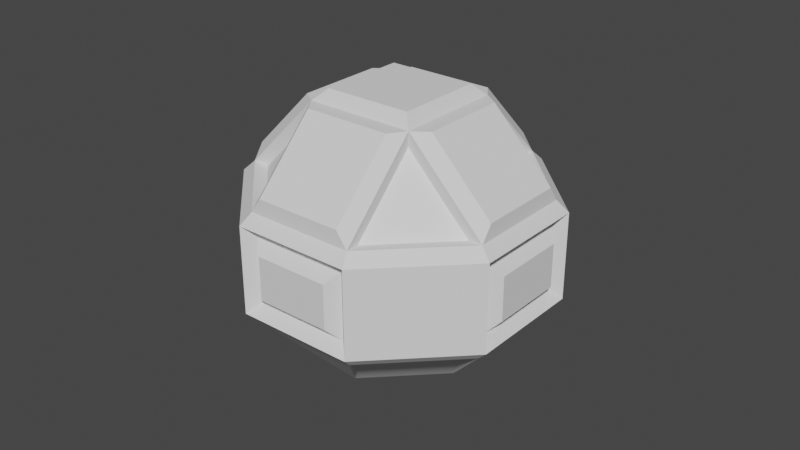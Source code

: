 # Source: Rhombicuboctahedron.blend  (saved by Blender 2.93.21; exported with 4.5.12 LTS)
import bpy
from mathutils import Matrix  # noqa: F401  (used for matrix-valued properties, if any)

bpy.ops.wm.read_factory_settings(use_empty=True)
scene = bpy.context.scene
scene.name = 'Scene'

# ---- collections
col_collection = bpy.data.collections.new('Collection'); scene.collection.children.link(col_collection)

# ---- world
world_world = bpy.data.worlds.new('World'); scene.world = world_world
world_world.use_nodes = True; world_world.node_tree.nodes.clear()
_N = world_world.node_tree.nodes; _L = world_world.node_tree.links
n0 = _N.new('ShaderNodeOutputWorld'); n0.name = 'World Output'; n0.location = (300, 300)
n1 = _N.new('ShaderNodeBackground'); n1.name = 'Background'; n1.location = (10, 300)
n1.inputs[0].default_value = (0.05088, 0.05088, 0.05088, 1.0)
_L.new(n1.outputs[0], n0.inputs[0])
n0.is_active_output = True
world_world.color = (0.05088, 0.05088, 0.05088)
world_world.use_sun_shadow = False
world_world.sun_shadow_jitter_overblur = 0.0

# ---- meshes
me_cylinder_001 = bpy.data.meshes.new('Cylinder.001')
me_cylinder_001.from_pydata([(1.079, 0.8181, -0.3145), (1.079, 0.8181, 0.08555), (1.342, 0.1848, -0.3145), (1.342, 0.1848, 0.08555), (0.8181, -1.079, -0.3145), (0.8181, -1.079, 0.08555), (0.1848, -1.342, -0.3145), (0.1848, -1.342, 0.08555), (-1.079, -0.8181, -0.3145), (-1.079, -0.8181, 0.08555), (-1.342, -0.1848, -0.3145), (-1.342, -0.1848, 0.08555), (0.9487, 0.8722, 0.1855), (0.9487, 0.8722, -0.4145), (1.288, 0.05412, 0.1855), (1.288, 0.05412, -0.4145), (0.8722, -0.9487, 0.1855), (0.8722, -0.9487, -0.4145), (0.05412, -1.288, 0.1855), (0.05412, -1.288, -0.4145), (-0.9487, -0.8722, 0.1855), (-0.9487, -0.8722, -0.4145), (-1.288, -0.05412, 0.1855), (-1.288, -0.05412, -0.4145)], [], [(0, 1, 3, 2), (4, 5, 7, 6), (8, 9, 11, 10), (1, 0, 13, 12), (2, 3, 14, 15), (0, 2, 15, 13), (3, 1, 12, 14), (5, 4, 17, 16), (6, 7, 18, 19), (9, 8, 21, 20), (10, 11, 22, 23), (4, 6, 19, 17), (7, 5, 16, 18), (8, 10, 23, 21), (11, 9, 20, 22)])
_uv = me_cylinder_001.uv_layers.new(name='UVMap')
_uv.uv.foreach_set('vector', [0.852, 0.65, 0.852, 0.85, 0.773, 0.85, 0.773, 0.65, 0.602, 0.65, 0.602, 0.85, 0.523, 0.85, 0.523, 0.65, 0.352, 0.65, 0.352, 0.85, 0.273, 0.85, 0.273, 0.65, 0.852, 0.85, 0.852, 0.65, 0.8635, 0.6, 0.8635, 0.9, 0.773, 0.65, 0.773, 0.85, 0.7615, 0.9, 0.7615, 0.6, 0.852, 0.65, 0.773, 0.65, 0.7615, 0.6, 0.8635, 0.6, 0.773, 0.85, 0.852, 0.85, 0.8635, 0.9, 0.7615, 0.9, 0.602, 0.85, 0.602, 0.65, 0.6135, 0.6, 0.6135, 0.9, 0.523, 0.65, 0.523, 0.85, 0.5115, 0.9, 0.5115, 0.6, 0.352, 0.85, 0.352, 0.65, 0.3635, 0.6, 0.3635, 0.9, 0.273, 0.65, 0.273, 0.85, 0.2615, 0.9, 0.2615, 0.6, 0.602, 0.65, 0.523, 0.65, 0.5115, 0.6, 0.6135, 0.6, 0.523, 0.85, 0.602, 0.85, 0.6135, 0.9, 0.5115, 0.9, 0.352, 0.65, 0.273, 0.65, 0.2615, 0.6, 0.3635, 0.6, 0.273, 0.85, 0.352, 0.85, 0.3635, 0.9, 0.2615, 0.9])
me_cylinder_001.use_remesh_fix_poles = True
me_cylinder_001.use_remesh_preserve_attributes = False
me_cylinder_001.update()
me_cylinder_002 = bpy.data.meshes.new('Cylinder.002')
me_cylinder_002.from_pydata([(0.558, 0.2311, -1.287), (-0.558, -0.2311, -1.287), (-0.2311, 0.558, -1.287), (0.2311, -0.558, -1.287), (0.03827, 1.141, -0.6157), (0.7798, 0.8339, -0.6157), (1.141, -0.03827, -0.6157), (0.8339, -0.7798, -0.6157), (-0.03827, -1.141, -0.6157), (-0.7798, -0.8339, -0.6157), (-1.141, 0.03827, -0.6157), (-0.8339, 0.7798, -0.6157)], [], [(11, 2, 1, 10), (9, 1, 3, 8), (7, 3, 0, 6), (5, 0, 2, 4), (0, 3, 1, 2)])
_uv = me_cylinder_002.uv_layers.new(name='UVMap')
_uv.uv.foreach_set('vector', [0.5852, 0.3979, 0.7016, 0.3496, 0.6453, 0.2138, 0.5289, 0.262, 0.6021, 0.08516, 0.6453, 0.2138, 0.7984, 0.1504, 0.738, 0.02888, 0.9148, 0.1021, 0.7984, 0.1504, 0.8547, 0.2862, 0.9711, 0.238, 0.8979, 0.4148, 0.8547, 0.2862, 0.7016, 0.3496, 0.762, 0.4711, 0.8461, 0.2898, 0.7898, 0.1539, 0.6539, 0.2102, 0.7102, 0.3461])
me_cylinder_002.use_remesh_fix_poles = True
me_cylinder_002.use_remesh_preserve_attributes = False
me_cylinder_002.update()
me_cylinder_004 = bpy.data.meshes.new('Cylinder.004')
me_cylinder_004.from_pydata([(0.558, 0.2311, -1.287), (-0.558, -0.2311, -1.287), (-0.2311, 0.558, -1.287), (0.2311, -0.558, -1.287), (0.03827, 1.141, -0.6157), (0.7798, 0.8339, -0.6157), (1.141, -0.03827, -0.6157), (0.8339, -0.7798, -0.6157), (-0.03827, -1.141, -0.6157), (-0.7798, -0.8339, -0.6157), (-1.141, 0.03827, -0.6157), (-0.8339, 0.7798, -0.6157), (0.0, 1.31, -0.6145), (0.9263, 0.9263, -0.6145), (1.31, -5.726e-08, -0.6145), (0.9263, -0.9263, -0.6145), (-1.145e-07, -1.31, -0.6145), (-0.9263, -0.9263, -0.6145), (-1.31, 1.562e-08, -0.6145), (-0.9263, 0.9263, -0.6145)], [], [(12, 2, 19), (18, 1, 17), (16, 3, 15), (14, 0, 13), (0, 5, 13), (1, 9, 17), (10, 1, 18), (8, 3, 16), (3, 7, 15), (6, 0, 14), (4, 2, 12), (2, 11, 19), (15, 7, 6, 14), (13, 5, 4, 12), (19, 11, 10, 18), (17, 9, 8, 16)])
_uv = me_cylinder_004.uv_layers.new(name='UVMap')
_uv.uv.foreach_set('vector', [0.75, 0.49, 0.7003, 0.37, 0.5803, 0.4197, 0.51, 0.25, 0.63, 0.2003, 0.5803, 0.08029, 0.75, 0.01, 0.7997, 0.13, 0.9197, 0.08029, 0.99, 0.25, 0.87, 0.2997, 0.9197, 0.4197, 0.8547, 0.2862, 0.8979, 0.4148, 0.9197, 0.4197, 0.6453, 0.2138, 0.6021, 0.08516, 0.5803, 0.08029, 0.5289, 0.262, 0.63, 0.2003, 0.51, 0.25, 0.738, 0.02888, 0.7997, 0.13, 0.75, 0.01, 0.7984, 0.1504, 0.9148, 0.1021, 0.9197, 0.08029, 0.9711, 0.238, 0.87, 0.2997, 0.99, 0.25, 0.762, 0.4711, 0.7003, 0.37, 0.75, 0.49, 0.7016, 0.3496, 0.5852, 0.3979, 0.5803, 0.4197, 0.9197, 0.08029, 0.9148, 0.1021, 0.9711, 0.238, 0.99, 0.25, 0.9197, 0.4197, 0.8979, 0.4148, 0.762, 0.4711, 0.75, 0.49, 0.5803, 0.4197, 0.5852, 0.3979, 0.5289, 0.262, 0.51, 0.25, 0.5803, 0.08029, 0.6021, 0.08516, 0.738, 0.02888, 0.75, 0.01])
me_cylinder_004.use_remesh_fix_poles = True
me_cylinder_004.use_remesh_preserve_attributes = False
me_cylinder_004.update()
me_cylinder_005 = bpy.data.meshes.new('Cylinder.005')
me_cylinder_005.from_pydata([(0.9656, 0.8344, 0.527), (-0.09282, 1.273, 0.527), (1.273, 0.09282, 0.527), (0.8344, -0.9656, 0.527), (0.09282, -1.273, 0.527), (-0.9656, -0.8344, 0.527), (-1.273, -0.09282, 0.527), (-0.8344, 0.9656, 0.527), (0.1248, 0.7474, 1.105), (-0.4402, -0.6167, 1.105), (0.7474, -0.1248, 1.105), (-0.6167, 0.4402, 1.105), (0.4402, 0.6167, 1.105), (-0.7474, 0.1248, 1.105), (0.6167, -0.4402, 1.105), (0.2172, 0.5243, 1.206), (-0.9263, -0.9263, 0.3855), (-0.5243, 0.2172, 1.206), (-0.1248, -0.7474, 1.105), (-0.2713, -0.655, 1.106), (0.5243, -0.2172, 1.206), (-0.2172, -0.5243, 1.206), (-0.9656, -0.8344, 0.527), (-0.4402, -0.6167, 1.105), (0.9263, -0.9263, 0.3855), (1.31, -5.726e-08, 0.3855), (0.655, -0.2713, 1.106), (-0.9263, -0.9263, 0.3855), (-1.145e-07, -1.31, 0.3855), (-0.2713, -0.655, 1.106), (-0.9263, 0.9263, 0.3855), (-1.31, 1.562e-08, 0.3855), (-0.655, 0.2713, 1.106), (0.9263, 0.9263, 0.3855), (0.0, 1.31, 0.3855), (0.2713, 0.655, 1.106)], [], [(7, 11, 8, 1), (22, 23, 13, 6), (0, 12, 10, 2), (3, 14, 18, 4), (17, 21, 20, 15), (7, 1, 34, 30), (8, 11, 32, 35), (11, 7, 30, 32), (1, 8, 35, 34), (0, 2, 25, 33), (2, 10, 26, 25), (12, 0, 33, 35), (10, 12, 35, 26), (22, 6, 31, 27), (13, 23, 29, 32), (9, 5, 16, 19), (6, 13, 32, 31), (3, 4, 28, 24), (4, 18, 29, 28), (14, 3, 24, 26), (18, 14, 26, 29), (21, 17, 32, 29), (17, 15, 35, 32), (15, 20, 26, 35), (20, 21, 29, 26)])
_uv = me_cylinder_005.uv_layers.new(name='UVMap')
_uv.uv.foreach_set('vector', [0.1335, 1.0, 0.2718, 1.0, 0.3842, 1.0, 0.04978, 1.0, 0.368, 1.0, 0.416, 1.0, 0.2894, 1.0, 0.2659, 1.0, 0.8252, 1.0, 0.4908, 1.0, 0.6032, 1.0, 0.7415, 1.0, 0.6091, 1.0, 0.5856, 1.0, 0.459, 1.0, 0.507, 1.0, 0.3088, 1.0, 0.4375, 1.0, 0.5662, 1.0, 0.4375, 1.0, 0.1335, 1.0, 0.04978, 1.0, 0.0, 1.0, 0.125, 1.0, 0.3842, 1.0, 0.2718, 1.0, 0.2767, 1.0, 0.4375, 1.0, 0.2718, 1.0, 0.1335, 1.0, 0.125, 1.0, 0.2767, 1.0, 0.04978, 1.0, 0.3842, 1.0, 0.4375, 1.0, 0.0, 1.0, 0.8252, 1.0, 0.7415, 1.0, 0.75, 1.0, 0.875, 1.0, 0.7415, 1.0, 0.6032, 1.0, 0.5983, 1.0, 0.75, 1.0, 0.4908, 1.0, 0.8252, 1.0, 0.875, 1.0, 0.4375, 1.0, 0.6032, 1.0, 0.4908, 1.0, 0.4375, 1.0, 0.5983, 1.0, 0.368, 1.0, 0.2659, 1.0, 0.25, 1.0, 0.375, 1.0, 0.2894, 1.0, 0.416, 1.0, 0.4375, 1.0, 0.2767, 1.0, 0.416, 1.0, 0.368, 1.0, 0.375, 1.0, 0.4375, 1.0, 0.2659, 1.0, 0.2894, 1.0, 0.2767, 1.0, 0.25, 1.0, 0.6091, 1.0, 0.507, 1.0, 0.5, 1.0, 0.625, 1.0, 0.507, 1.0, 0.459, 1.0, 0.4375, 1.0, 0.5, 1.0, 0.5856, 1.0, 0.6091, 1.0, 0.625, 1.0, 0.5983, 1.0, 0.459, 1.0, 0.5856, 1.0, 0.5983, 1.0, 0.4375, 1.0, 0.4375, 1.0, 0.3088, 1.0, 0.2767, 1.0, 0.4375, 1.0, 0.3088, 1.0, 0.4375, 1.0, 0.4375, 1.0, 0.2767, 1.0, 0.4375, 1.0, 0.5662, 1.0, 0.5983, 1.0, 0.4375, 1.0, 0.5662, 1.0, 0.4375, 1.0, 0.4375, 1.0, 0.5983, 1.0])
me_cylinder_005.use_remesh_fix_poles = True
me_cylinder_005.use_remesh_preserve_attributes = False
me_cylinder_005.update()
me_cylinder_006 = bpy.data.meshes.new('Cylinder.006')
me_cylinder_006.from_pydata([(-0.6324, 0.2619, 0.9661), (-0.2619, -0.6324, 0.9661), (0.2619, 0.6324, 0.9661), (0.6324, -0.2619, 0.9661), (0.8044, 0.8571, 0.3695), (0.03724, 1.175, 0.3695), (1.175, -0.03724, 0.3695), (0.8571, -0.8044, 0.3695), (-0.03724, -1.175, 0.3695), (-0.8044, -0.8571, 0.3695), (-1.175, 0.03724, 0.3695), (-0.8571, 0.8044, 0.3695), (0.9263, -0.9263, 0.3855), (1.31, -5.726e-08, 0.3855), (0.655, -0.2713, 1.106), (-0.9263, -0.9263, 0.3855), (-1.145e-07, -1.31, 0.3855), (-0.2713, -0.655, 1.106), (-0.9263, 0.9263, 0.3855), (-1.31, 1.562e-08, 0.3855), (-0.655, 0.2713, 1.106), (0.9263, 0.9263, 0.3855), (0.0, 1.31, 0.3855), (0.2713, 0.655, 1.106)], [], [(6, 3, 7), (8, 1, 9), (10, 0, 11), (5, 2, 4), (6, 7, 12, 13), (7, 3, 14, 12), (3, 6, 13, 14), (8, 9, 15, 16), (1, 8, 16, 17), (9, 1, 17, 15), (10, 11, 18, 19), (0, 10, 19, 20), (11, 0, 20, 18), (5, 4, 21, 22), (2, 5, 22, 23), (4, 2, 23, 21)])
_uv = me_cylinder_006.uv_layers.new(name='UVMap')
_uv.uv.foreach_set('vector', [0.7342, 1.0, 0.6085, 1.0, 0.6307, 1.0, 0.4893, 1.0, 0.4375, 1.0, 0.3857, 1.0, 0.2443, 1.0, 0.2665, 1.0, 0.1408, 1.0, 0.07517, 1.0, 0.4375, 1.0, 0.7998, 1.0, 0.7342, 1.0, 0.6307, 1.0, 0.625, 1.0, 0.75, 1.0, 0.6307, 1.0, 0.6085, 1.0, 0.5983, 1.0, 0.625, 1.0, 0.6085, 1.0, 0.7342, 1.0, 0.75, 1.0, 0.5983, 1.0, 0.4893, 1.0, 0.3857, 1.0, 0.375, 1.0, 0.5, 1.0, 0.4375, 1.0, 0.4893, 1.0, 0.5, 1.0, 0.4375, 1.0, 0.3857, 1.0, 0.4375, 1.0, 0.4375, 1.0, 0.375, 1.0, 0.2443, 1.0, 0.1408, 1.0, 0.125, 1.0, 0.25, 1.0, 0.2665, 1.0, 0.2443, 1.0, 0.25, 1.0, 0.2767, 1.0, 0.1408, 1.0, 0.2665, 1.0, 0.2767, 1.0, 0.125, 1.0, 0.07517, 1.0, 0.7998, 1.0, 0.875, 1.0, 0.0, 1.0, 0.4375, 1.0, 0.07517, 1.0, 0.0, 1.0, 0.4375, 1.0, 0.7998, 1.0, 0.4375, 1.0, 0.4375, 1.0, 0.875, 1.0])
me_cylinder_006.use_remesh_fix_poles = True
me_cylinder_006.use_remesh_preserve_attributes = False
me_cylinder_006.update()
me_cylinder_007 = bpy.data.meshes.new('Cylinder.007')
me_cylinder_007.from_pydata([(0.0, 1.31, -0.6145), (0.9263, 0.9263, -0.6145), (1.31, -5.726e-08, -0.6145), (0.9263, -0.9263, -0.6145), (-1.145e-07, -1.31, -0.6145), (-0.9263, -0.9263, -0.6145), (-1.31, 1.562e-08, -0.6145), (-0.9263, 0.9263, -0.6145), (0.0, 1.31, 0.3855), (-0.9263, 0.9263, 0.3855), (1.31, -5.726e-08, 0.3855), (0.9263, 0.9263, 0.3855), (-1.31, 1.562e-08, 0.3855), (-1.145e-07, -1.31, 0.3855), (0.9263, -0.9263, 0.3855), (-0.9263, -0.9263, 0.3855), (1.648e-08, 1.418, -0.5145), (0.0, 1.418, 0.2855), (1.003, 1.003, 0.2855), (1.003, 1.003, -0.5145), (1.418, -6.001e-08, 0.2855), (1.418, -4.079e-08, -0.5145), (1.003, -1.003, 0.2855), (1.003, -1.003, -0.5145), (-1.41e-07, -1.418, 0.2855), (-1.025e-07, -1.418, -0.5145), (-1.003, -1.003, 0.2855), (-1.003, -1.003, -0.5145), (-1.418, -2.057e-08, 0.2855), (-1.418, 2.062e-08, -0.5145), (-1.003, 1.003, 0.2855), (-1.003, 1.003, -0.5145), (0.9487, 0.8722, 0.1855), (0.9487, 0.8722, -0.4145), (1.288, 0.05412, 0.1855), (1.288, 0.05412, -0.4145), (0.8722, -0.9487, 0.1855), (0.8722, -0.9487, -0.4145), (0.05412, -1.288, 0.1855), (0.05412, -1.288, -0.4145), (-0.9487, -0.8722, 0.1855), (-0.9487, -0.8722, -0.4145), (-1.288, -0.05412, 0.1855), (-1.288, -0.05412, -0.4145), (-0.05412, 1.288, -0.4145), (-0.05412, 1.288, 0.1855), (-0.8722, 0.9487, 0.1855), (-0.8722, 0.9487, -0.4145)], [], [(16, 17, 18, 19), (21, 20, 22, 23), (25, 24, 26, 27), (29, 28, 30, 31), (16, 19, 1, 0), (18, 17, 8, 11), (19, 21, 2, 1), (20, 18, 11, 10), (21, 23, 3, 2), (22, 20, 10, 14), (23, 25, 4, 3), (24, 22, 14, 13), (25, 27, 5, 4), (26, 24, 13, 15), (27, 29, 6, 5), (28, 26, 15, 12), (29, 31, 7, 6), (30, 28, 12, 9), (31, 16, 0, 7), (17, 30, 9, 8), (44, 45, 17, 16), (32, 33, 19, 18), (35, 34, 20, 21), (36, 37, 23, 22), (39, 38, 24, 25), (40, 41, 27, 26), (43, 42, 28, 29), (46, 47, 31, 30), (33, 35, 21, 19), (34, 32, 18, 20), (37, 39, 25, 23), (38, 36, 22, 24), (41, 43, 29, 27), (42, 40, 26, 28), (47, 44, 16, 31), (45, 46, 30, 17)])
_uv = me_cylinder_007.uv_layers.new(name='UVMap')
_uv.uv.foreach_set('vector', [1.0, 0.55, 1.0, 0.95, 0.875, 0.95, 0.875, 0.55, 0.75, 0.55, 0.75, 0.95, 0.625, 0.95, 0.625, 0.55, 0.5, 0.55, 0.5, 0.95, 0.375, 0.95, 0.375, 0.55, 0.25, 0.55, 0.25, 0.95, 0.125, 0.95, 0.125, 0.55, 1.0, 0.55, 0.875, 0.55, 0.875, 0.5, 1.0, 0.5, 0.875, 0.95, 1.0, 0.95, 1.0, 1.0, 0.875, 1.0, 0.875, 0.55, 0.75, 0.55, 0.75, 0.5, 0.875, 0.5, 0.75, 0.95, 0.875, 0.95, 0.875, 1.0, 0.75, 1.0, 0.75, 0.55, 0.625, 0.55, 0.625, 0.5, 0.75, 0.5, 0.625, 0.95, 0.75, 0.95, 0.75, 1.0, 0.625, 1.0, 0.625, 0.55, 0.5, 0.55, 0.5, 0.5, 0.625, 0.5, 0.5, 0.95, 0.625, 0.95, 0.625, 1.0, 0.5, 1.0, 0.5, 0.55, 0.375, 0.55, 0.375, 0.5, 0.5, 0.5, 0.375, 0.95, 0.5, 0.95, 0.5, 1.0, 0.375, 1.0, 0.375, 0.55, 0.25, 0.55, 0.25, 0.5, 0.375, 0.5, 0.25, 0.95, 0.375, 0.95, 0.375, 1.0, 0.25, 1.0, 0.25, 0.55, 0.125, 0.55, 0.125, 0.5, 0.25, 0.5, 0.125, 0.95, 0.25, 0.95, 0.25, 1.0, 0.125, 1.0, 0.125, 0.55, 0.0, 0.55, 0.0, 0.5, 0.125, 0.5, 0.0, 0.95, 0.125, 0.95, 0.125, 1.0, 0.0, 1.0, 0.01152, 0.6, 0.01152, 0.9, 0.0, 0.95, 0.0, 0.55, 0.8635, 0.9, 0.8635, 0.6, 0.875, 0.55, 0.875, 0.95, 0.7615, 0.6, 0.7615, 0.9, 0.75, 0.95, 0.75, 0.55, 0.6135, 0.9, 0.6135, 0.6, 0.625, 0.55, 0.625, 0.95, 0.5115, 0.6, 0.5115, 0.9, 0.5, 0.95, 0.5, 0.55, 0.3635, 0.9, 0.3635, 0.6, 0.375, 0.55, 0.375, 0.95, 0.2615, 0.6, 0.2615, 0.9, 0.25, 0.95, 0.25, 0.55, 0.1135, 0.9, 0.1135, 0.6, 0.125, 0.55, 0.125, 0.95, 0.8635, 0.6, 0.7615, 0.6, 0.75, 0.55, 0.875, 0.55, 0.7615, 0.9, 0.8635, 0.9, 0.875, 0.95, 0.75, 0.95, 0.6135, 0.6, 0.5115, 0.6, 0.5, 0.55, 0.625, 0.55, 0.5115, 0.9, 0.6135, 0.9, 0.625, 0.95, 0.5, 0.95, 0.3635, 0.6, 0.2615, 0.6, 0.25, 0.55, 0.375, 0.55, 0.2615, 0.9, 0.3635, 0.9, 0.375, 0.95, 0.25, 0.95, 0.1135, 0.6, 0.01152, 0.6, 0.0, 0.55, 0.125, 0.55, 0.01152, 0.9, 0.1135, 0.9, 0.125, 0.95, 0.0, 0.95])
me_cylinder_007.use_remesh_fix_poles = True
me_cylinder_007.use_remesh_preserve_attributes = False
me_cylinder_007.update()
me_cylinder_008 = bpy.data.meshes.new('Cylinder.008')
me_cylinder_008.from_pydata([(-0.2277, 1.053, -0.1645), (-0.2277, 1.053, -0.06445), (-0.5838, 0.9058, -0.1645), (-0.5838, 0.9058, -0.06445), (-0.05412, 1.288, -0.4145), (-0.05412, 1.288, 0.1855), (-0.8722, 0.9487, 0.1855), (-0.8722, 0.9487, -0.4145), (-0.1194, 1.315, -0.3645), (-0.1194, 1.315, 0.1355), (-0.8451, 1.014, 0.1355), (-0.8451, 1.014, -0.3645), (-0.1736, 1.184, -0.2645), (-0.1736, 1.184, 0.03555), (-0.7145, 0.9599, 0.03555), (-0.7145, 0.9599, -0.2645)], [], [(2, 3, 1, 0), (8, 9, 5, 4), (10, 11, 7, 6), (11, 8, 4, 7), (9, 10, 6, 5), (12, 13, 9, 8), (14, 15, 11, 10), (15, 12, 8, 11), (13, 14, 10, 9), (0, 1, 13, 12), (3, 2, 15, 14), (2, 0, 12, 15), (1, 3, 14, 13)])
_uv = me_cylinder_008.uv_layers.new(name='UVMap')
_uv.uv.foreach_set('vector', [0.08469, 0.725, 0.0847, 0.775, 0.0403, 0.775, 0.0403, 0.725, 0.01727, 0.625, 0.01727, 0.875, 0.01152, 0.9, 0.01152, 0.6, 0.1077, 0.875, 0.1077, 0.625, 0.1135, 0.6, 0.1135, 0.9, 0.1077, 0.625, 0.01727, 0.625, 0.01152, 0.6, 0.1135, 0.6, 0.01727, 0.875, 0.1077, 0.875, 0.1135, 0.9, 0.01152, 0.9, 0.02879, 0.675, 0.02879, 0.825, 0.01727, 0.875, 0.01727, 0.625, 0.09621, 0.825, 0.09621, 0.675, 0.1077, 0.625, 0.1077, 0.875, 0.09621, 0.675, 0.02879, 0.675, 0.01727, 0.625, 0.1077, 0.625, 0.02879, 0.825, 0.09621, 0.825, 0.1077, 0.875, 0.01727, 0.875, 0.0403, 0.725, 0.0403, 0.775, 0.02879, 0.825, 0.02879, 0.675, 0.0847, 0.775, 0.08469, 0.725, 0.09621, 0.675, 0.09621, 0.825, 0.08469, 0.725, 0.0403, 0.725, 0.02879, 0.675, 0.09621, 0.675, 0.0403, 0.775, 0.0847, 0.775, 0.09621, 0.825, 0.02879, 0.825])
me_cylinder_008.use_remesh_fix_poles = True
me_cylinder_008.use_remesh_preserve_attributes = False
me_cylinder_008.update()

# ---- objects
ob_side = bpy.data.objects.new('Side', me_cylinder_001)
ob_bottom = bpy.data.objects.new('Bottom', me_cylinder_002)
ob_foot = bpy.data.objects.new('Foot', me_cylinder_004)
ob_top = bpy.data.objects.new('Top', me_cylinder_005)
ob_triangle = bpy.data.objects.new('Triangle', me_cylinder_006)
ob_side_001 = bpy.data.objects.new('Side.001', me_cylinder_007)
ob_front = bpy.data.objects.new('Front', me_cylinder_008)

# ---- transforms, parenting, visibility, modifiers, constraints
ob_side.location = (0.0, 0.0, 0.0)
ob_side.rotation_euler = (0.0, 0.0, -0.3927)
ob_bottom.location = (0.0, 0.0, 0.0)
ob_bottom.rotation_euler = (0.0, 0.0, -0.3927)
ob_foot.location = (0.0, 0.0, 0.0)
ob_foot.rotation_euler = (0.0, 0.0, -0.3927)
ob_top.location = (0.0, 0.0, 0.0)
ob_top.rotation_euler = (0.0, 0.0, -0.3927)
ob_triangle.location = (0.0, 0.0, 0.0)
ob_triangle.rotation_euler = (0.0, 0.0, -0.3927)
ob_side_001.location = (0.0, 0.0, 0.0)
ob_side_001.rotation_euler = (0.0, 0.0, -0.3927)
ob_front.location = (0.0, 0.0, 0.0)
ob_front.rotation_euler = (0.0, 0.0, -0.3927)

# ---- collection membership
col_collection.objects.link(ob_side)
col_collection.objects.link(ob_bottom)
col_collection.objects.link(ob_foot)
col_collection.objects.link(ob_top)
col_collection.objects.link(ob_triangle)
col_collection.objects.link(ob_side_001)
col_collection.objects.link(ob_front)

# ---- scene / render settings (as saved in the file)
scene.frame_start = 1; scene.frame_end = 250; scene.frame_set(1)
scene.render.engine = 'BLENDER_EEVEE_NEXT'
scene.cycles.use_denoising = False
scene.cycles.samples = 128
scene.cycles.sampling_pattern = 'TABULATED_SOBOL'
scene.cycles.use_adaptive_sampling = False
scene.cycles.use_light_tree = False
scene.view_settings.view_transform = 'Filmic'
bpy.context.view_layer.update()

# ---- added for rendering (the .blend has no active camera and no usable light): camera, sun
cam_auto = bpy.data.cameras.new('AutoCamera')
cam_auto.lens = 50.0
cam_auto.sensor_width = 36.0
cam_auto.clip_end = 1000.0
ob_auto_camera = bpy.data.objects.new('AutoCamera', cam_auto)
scene.collection.objects.link(ob_auto_camera)
ob_auto_camera.location = (5.36996, -6.44396, 4.25533)
ob_auto_camera.rotation_euler = (1.09748, -7.21219e-08, 0.694738)
scene.camera = ob_auto_camera
light_auto_sun = bpy.data.lights.new('AutoSun', 'SUN')
light_auto_sun.energy = 3.0
light_auto_sun.angle = 0.0523599
ob_auto_sun = bpy.data.objects.new('AutoSun', light_auto_sun)
scene.collection.objects.link(ob_auto_sun)
ob_auto_sun.rotation_euler = (0.872665, 0.174533, 0.523599)
bpy.context.view_layer.update()
